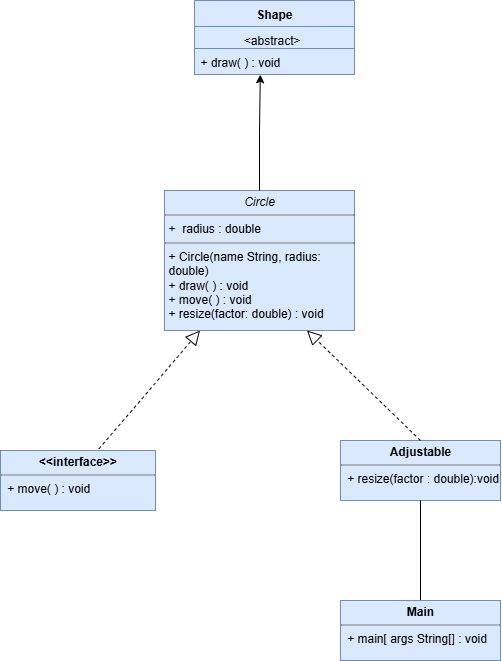

The diagram above was exported from draw.io. Its source (the exported page's mxGraphModel, read from the mxfile embedded in the PNG):
<mxGraphModel dx="1175" dy="698" grid="1" gridSize="10" guides="1" tooltips="1" connect="1" arrows="1" fold="1" page="1" pageScale="1" pageWidth="827" pageHeight="1169" math="0" shadow="0">
  <root>
    <mxCell id="0" />
    <mxCell id="1" parent="0" />
    <mxCell id="YD2rW7vlfL4Vk_n_Lngh-1" value="Shape" style="swimlane;fontStyle=1;align=center;verticalAlign=top;childLayout=stackLayout;horizontal=1;startSize=26;horizontalStack=0;resizeParent=1;resizeParentMax=0;resizeLast=0;collapsible=1;marginBottom=0;whiteSpace=wrap;html=1;fillColor=#dae8fc;strokeColor=#6c8ebf;" vertex="1" parent="1">
      <mxGeometry x="334" y="150" width="160" height="74" as="geometry" />
    </mxCell>
    <mxCell id="YD2rW7vlfL4Vk_n_Lngh-2" value="&amp;nbsp; &amp;nbsp; &amp;nbsp; &amp;nbsp; &amp;nbsp; &amp;nbsp; &amp;nbsp;&amp;lt;abstract&amp;gt;" style="text;strokeColor=#6c8ebf;fillColor=#dae8fc;align=left;verticalAlign=top;spacingLeft=4;spacingRight=4;overflow=hidden;rotatable=0;points=[[0,0.5],[1,0.5]];portConstraint=eastwest;whiteSpace=wrap;html=1;" vertex="1" parent="YD2rW7vlfL4Vk_n_Lngh-1">
      <mxGeometry y="26" width="160" height="22" as="geometry" />
    </mxCell>
    <mxCell id="YD2rW7vlfL4Vk_n_Lngh-4" value="+ draw( ) : void" style="text;strokeColor=#6c8ebf;fillColor=#dae8fc;align=left;verticalAlign=top;spacingLeft=4;spacingRight=4;overflow=hidden;rotatable=0;points=[[0,0.5],[1,0.5]];portConstraint=eastwest;whiteSpace=wrap;html=1;" vertex="1" parent="YD2rW7vlfL4Vk_n_Lngh-1">
      <mxGeometry y="48" width="160" height="26" as="geometry" />
    </mxCell>
    <mxCell id="YD2rW7vlfL4Vk_n_Lngh-5" value="&lt;p style=&quot;margin:0px;margin-top:4px;text-align:center;&quot;&gt;&lt;i&gt;Circle&lt;/i&gt;&lt;/p&gt;&lt;hr size=&quot;1&quot; style=&quot;border-style:solid;&quot;&gt;&lt;p style=&quot;margin:0px;margin-left:4px;&quot;&gt;+&amp;nbsp; radius : double&lt;br&gt;&lt;/p&gt;&lt;hr size=&quot;1&quot; style=&quot;border-style:solid;&quot;&gt;&lt;p style=&quot;margin:0px;margin-left:4px;&quot;&gt;+ Circle(name String, radius: double)&lt;br&gt;+ draw( ) : void&lt;/p&gt;&lt;p style=&quot;margin:0px;margin-left:4px;&quot;&gt;+ move( ) : void&lt;/p&gt;&lt;p style=&quot;margin:0px;margin-left:4px;&quot;&gt;+ resize(factor: double) : void&lt;/p&gt;" style="verticalAlign=top;align=left;overflow=fill;html=1;whiteSpace=wrap;fillColor=#dae8fc;strokeColor=#6c8ebf;" vertex="1" parent="1">
      <mxGeometry x="304" y="340" width="190" height="140" as="geometry" />
    </mxCell>
    <mxCell id="YD2rW7vlfL4Vk_n_Lngh-8" style="edgeStyle=orthogonalEdgeStyle;rounded=0;orthogonalLoop=1;jettySize=auto;html=1;exitX=0.5;exitY=0;exitDx=0;exitDy=0;entryX=0.411;entryY=1.008;entryDx=0;entryDy=0;entryPerimeter=0;" edge="1" parent="1" source="YD2rW7vlfL4Vk_n_Lngh-5" target="YD2rW7vlfL4Vk_n_Lngh-4">
      <mxGeometry relative="1" as="geometry" />
    </mxCell>
    <mxCell id="YD2rW7vlfL4Vk_n_Lngh-9" value="&lt;p style=&quot;margin:0px;margin-top:4px;text-align:center;&quot;&gt;&lt;b&gt;&amp;lt;&amp;lt;interface&amp;gt;&amp;gt;&lt;/b&gt;&lt;/p&gt;&lt;hr size=&quot;1&quot; style=&quot;border-style:solid;&quot;&gt;&lt;div style=&quot;height:2px;&quot;&gt;&amp;nbsp; + move( ) : void&lt;/div&gt;" style="verticalAlign=top;align=left;overflow=fill;html=1;whiteSpace=wrap;fillColor=#dae8fc;strokeColor=#6c8ebf;" vertex="1" parent="1">
      <mxGeometry x="140" y="600" width="155" height="60" as="geometry" />
    </mxCell>
    <mxCell id="YD2rW7vlfL4Vk_n_Lngh-11" value="&lt;p style=&quot;margin:0px;margin-top:4px;text-align:center;&quot;&gt;&lt;b&gt;Adjustable&lt;/b&gt;&lt;/p&gt;&lt;hr size=&quot;1&quot; style=&quot;border-style:solid;&quot;&gt;&lt;div style=&quot;height:2px;&quot;&gt;&amp;nbsp; + resize(factor : double):void&lt;/div&gt;" style="verticalAlign=top;align=left;overflow=fill;html=1;whiteSpace=wrap;fillColor=#dae8fc;strokeColor=#6c8ebf;" vertex="1" parent="1">
      <mxGeometry x="480" y="590" width="160" height="60" as="geometry" />
    </mxCell>
    <mxCell id="YD2rW7vlfL4Vk_n_Lngh-17" style="edgeStyle=orthogonalEdgeStyle;rounded=0;orthogonalLoop=1;jettySize=auto;html=1;exitX=0.5;exitY=0;exitDx=0;exitDy=0;entryX=0.5;entryY=1;entryDx=0;entryDy=0;endArrow=none;endFill=0;" edge="1" parent="1" source="YD2rW7vlfL4Vk_n_Lngh-12" target="YD2rW7vlfL4Vk_n_Lngh-11">
      <mxGeometry relative="1" as="geometry" />
    </mxCell>
    <mxCell id="YD2rW7vlfL4Vk_n_Lngh-12" value="&lt;p style=&quot;margin:0px;margin-top:4px;text-align:center;&quot;&gt;&lt;b&gt;Main&lt;/b&gt;&lt;/p&gt;&lt;hr size=&quot;1&quot; style=&quot;border-style:solid;&quot;&gt;&lt;div style=&quot;height:2px;&quot;&gt;&amp;nbsp; + main[ args String[] : void&lt;/div&gt;" style="verticalAlign=top;align=left;overflow=fill;html=1;whiteSpace=wrap;fillColor=#dae8fc;strokeColor=#6c8ebf;" vertex="1" parent="1">
      <mxGeometry x="480" y="750" width="160" height="60" as="geometry" />
    </mxCell>
    <mxCell id="YD2rW7vlfL4Vk_n_Lngh-24" value="" style="endArrow=block;dashed=1;endFill=0;endSize=12;html=1;rounded=0;exitX=0.634;exitY=-0.026;exitDx=0;exitDy=0;exitPerimeter=0;" edge="1" parent="1" source="YD2rW7vlfL4Vk_n_Lngh-9" target="YD2rW7vlfL4Vk_n_Lngh-5">
      <mxGeometry width="160" relative="1" as="geometry">
        <mxPoint x="210" y="550" as="sourcePoint" />
        <mxPoint x="370" y="550" as="targetPoint" />
        <Array as="points">
          <mxPoint x="280" y="550" />
        </Array>
      </mxGeometry>
    </mxCell>
    <mxCell id="YD2rW7vlfL4Vk_n_Lngh-25" value="" style="endArrow=block;dashed=1;endFill=0;endSize=12;html=1;rounded=0;entryX=0.75;entryY=1;entryDx=0;entryDy=0;exitX=0.5;exitY=0;exitDx=0;exitDy=0;" edge="1" parent="1" source="YD2rW7vlfL4Vk_n_Lngh-11" target="YD2rW7vlfL4Vk_n_Lngh-5">
      <mxGeometry width="160" relative="1" as="geometry">
        <mxPoint x="560" y="575" as="sourcePoint" />
        <mxPoint x="440" y="500" as="targetPoint" />
      </mxGeometry>
    </mxCell>
  </root>
</mxGraphModel>